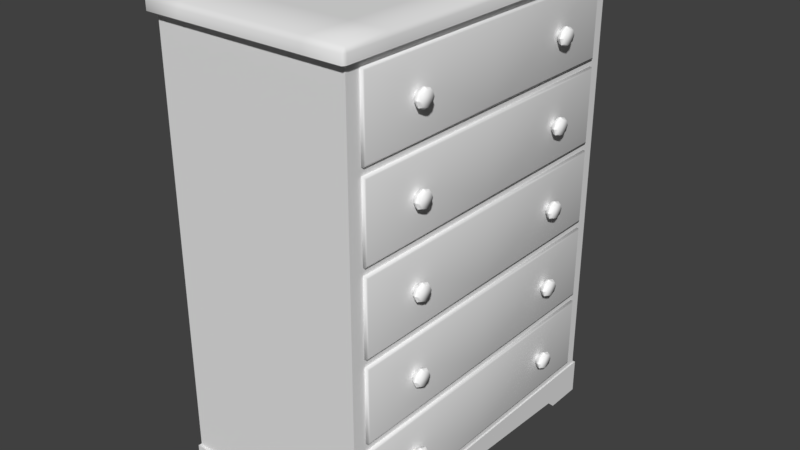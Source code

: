 # Source: Dresser.blend  (saved by Blender 2.79.0; exported with 4.5.12 LTS)
import bpy
from mathutils import Matrix  # noqa: F401  (used for matrix-valued properties, if any)

bpy.ops.wm.read_factory_settings(use_empty=True)
scene = bpy.context.scene
scene.name = 'Scene'

# ---- collections
col_collection_1 = bpy.data.collections.new('Collection 1'); scene.collection.children.link(col_collection_1)

# ---- materials (node trees are filled in below, after node groups)
mat_drawer = bpy.data.materials.new('Drawer')
mat_drawer.alpha_threshold = 0.0
mat_drawer.use_transparent_shadow = False
mat_drawer.roughness = 0.5
mat_handle = bpy.data.materials.new('Handle')
mat_handle.alpha_threshold = 0.0
mat_handle.use_transparent_shadow = False
mat_handle.diffuse_color = (1.0, 1.0, 1.0, 1.0)
mat_handle.roughness = 0.5
mat_handle.line_color = (0.0, 0.0, 0.0, 1.0)

# ---- material node trees

# ---- world
world_world = bpy.data.worlds.new('World'); scene.world = world_world
world_world.color = (0.05088, 0.05088, 0.05088)
world_world.use_sun_shadow = False
world_world.sun_shadow_jitter_overblur = 0.0
world_world.cycles.sampling_method = 'MANUAL'

# ---- meshes
me_cube_000 = bpy.data.meshes.new('Cube.000')
me_cube_000.from_pydata([(0.2277, -0.371, -0.2589), (0.2277, 0.0, -0.2589), (0.2277, 0.0, -0.4365), (0.2277, -0.371, -0.4365), (0.2371, -0.371, -0.2589), (0.2391, -0.3673, -0.2637), (0.2371, 0.0, -0.2589), (0.2391, 0.0, -0.2637), (0.2371, -0.371, -0.4365), (0.2391, -0.3673, -0.4317), (0.2391, 0.0, -0.4317), (0.2371, 0.0, -0.4365), (0.2433, -0.2189, -0.3393), (0.2381, -0.215, -0.348), (0.2381, -0.2189, -0.3393), (0.2381, -0.2282, -0.3357), (0.2381, -0.2374, -0.3393), (0.2381, -0.2413, -0.348), (0.2381, -0.2374, -0.3567), (0.2381, -0.2282, -0.3603), (0.2381, -0.2189, -0.3567), (0.2433, -0.215, -0.348), (0.2433, -0.2282, -0.3357), (0.2433, -0.2374, -0.3393), (0.2433, -0.2413, -0.348), (0.2433, -0.2374, -0.3567), (0.2433, -0.2282, -0.3603), (0.2433, -0.2189, -0.3567), (0.2468, -0.2084, -0.348), (0.2468, -0.2142, -0.3611), (0.2468, -0.2282, -0.3665), (0.2468, -0.2421, -0.3611), (0.2468, -0.2479, -0.348), (0.2468, -0.2421, -0.3349), (0.2468, -0.2282, -0.3294), (0.2468, -0.2142, -0.3349), (0.2537, -0.2055, -0.348), (0.2537, -0.2121, -0.363), (0.2537, -0.2282, -0.3692), (0.2537, -0.2442, -0.363), (0.2537, -0.2508, -0.348), (0.2537, -0.2442, -0.333), (0.2537, -0.2282, -0.3267), (0.2537, -0.2121, -0.333), (0.2621, -0.2103, -0.348), (0.2621, -0.2155, -0.3598), (0.2621, -0.2282, -0.3647), (0.2621, -0.2408, -0.3598), (0.2621, -0.246, -0.348), (0.2621, -0.2408, -0.3361), (0.2621, -0.2282, -0.3312), (0.2621, -0.2155, -0.3361), (-0.1853, -0.3521, -0.2683), (0.2142, -0.3521, -0.2683), (-0.1853, 0.0, -0.2683), (0.2142, 0.0, -0.2683), (0.2277, -0.3636, -0.2683), (0.2277, -0.3636, -0.4338), (0.2277, 0.0, -0.2683), (-0.1988, 0.0, -0.2683), (0.2277, 0.0, -0.4338), (-0.1988, -0.3636, -0.2683), (-0.1988, -0.3636, -0.4338), (-0.1988, 0.0, -0.4338), (0.2142, 0.0, -0.4199), (-0.1853, 0.0, -0.4199), (-0.1853, -0.3521, -0.4199), (0.2142, -0.3521, -0.4199)], [], [(54, 52, 66, 65), (4, 0, 3, 8), (8, 3, 2, 11), (10, 7, 5, 9), (6, 4, 5, 7), (4, 8, 9, 5), (10, 9, 8, 11), (6, 1, 0, 4), (16, 17, 24, 23), (15, 16, 23, 22), (13, 14, 12, 21), (18, 19, 26, 25), (19, 20, 27, 26), (20, 13, 21, 27), (23, 24, 32, 33), (17, 18, 25, 24), (13, 20, 19, 18, 17, 16, 15, 14), (14, 15, 22, 12), (35, 34, 42, 43), (24, 25, 31, 32), (25, 26, 30, 31), (26, 27, 29, 30), (21, 12, 35, 28), (12, 22, 34, 35), (27, 21, 28, 29), (22, 23, 33, 34), (38, 37, 45, 46), (33, 32, 40, 41), (31, 30, 38, 39), (29, 28, 36, 37), (28, 35, 43, 36), (34, 33, 41, 42), (32, 31, 39, 40), (30, 29, 37, 38), (44, 51, 50, 49, 48, 47, 46, 45), (43, 42, 50, 51), (41, 40, 48, 49), (39, 38, 46, 47), (37, 36, 44, 45), (36, 43, 51, 44), (42, 41, 49, 50), (40, 39, 47, 48), (3, 0, 56, 57), (0, 1, 58, 56), (2, 3, 57, 60), (60, 57, 62, 63), (63, 62, 61, 59), (59, 61, 52, 54), (57, 56, 61, 62), (56, 58, 55, 53), (61, 56, 53, 52), (67, 64, 65, 66), (52, 53, 67, 66), (53, 55, 64, 67)])
me_cube_000.polygons.foreach_set('use_smooth', [True] * 54)
me_cube_000.polygons.foreach_set('material_index', [0, 0, 0, 0, 0, 0, 0, 0, 1, 1, 1, 1, 1, 1, 1, 1, 1, 1, 1, 1, 1, 1, 1, 1, 1, 1, 1, 1, 1, 1, 1, 1, 1, 1, 1, 1, 1, 1, 1, 1, 1, 1, 0, 0, 0, 0, 0, 0, 0, 0, 0, 0, 0, 0])
_k = set([(0, 1), (0, 3), (2, 3), (28, 36), (29, 37), (30, 38), (31, 39), (32, 40), (33, 41), (34, 42), (35, 43), (36, 37), (36, 43), (36, 44), (37, 38), (37, 45), (38, 39), (38, 46), (39, 40), (39, 47), (40, 41), (40, 48), (41, 42), (41, 49), (42, 43), (42, 50), (43, 51), (52, 53), (52, 54), (52, 61), (52, 66), (53, 55), (53, 67), (56, 57), (56, 58), (56, 61), (57, 60), (57, 62), (59, 61), (61, 62), (62, 63), (64, 67), (65, 66), (66, 67)])
me_cube_000.attributes.new('sharp_edge', 'BOOLEAN', 'EDGE').data.foreach_set('value', [ (min(e.vertices), max(e.vertices)) in _k for e in me_cube_000.edges])
_uv = me_cube_000.uv_layers.new(name='UVMap')
_uv.uv.foreach_set('vector', [0.9891, 0.5046, 0.01091, 0.5046, 0.01091, 0.5046, 0.9891, 0.5046, 0.03456, 0.4811, 0.01091, 0.5046, 0.01091, 0.02108, 0.03456, 0.04858, 0.03456, 0.04858, 0.01091, 0.02108, 0.9891, 0.02108, 0.9891, 0.04858, 0.9892, 0.06642, 0.9892, 0.4633, 0.06467, 0.4633, 0.06467, 0.06642, 0.9891, 0.4811, 0.03456, 0.4811, 0.06467, 0.4633, 0.9892, 0.4633, 0.03456, 0.4811, 0.03456, 0.04858, 0.06467, 0.06642, 0.06467, 0.4633, 0.9892, 0.06642, 0.06467, 0.06642, 0.03456, 0.04858, 0.9891, 0.04858, 0.9891, 0.4811, 0.9891, 0.5046, 0.01091, 0.5046, 0.03456, 0.4811, 0.6086, 0.9403, 0.4952, 0.8261, 0.5169, 0.8115, 0.6216, 0.9074, 0.7877, 0.9403, 0.6086, 0.9403, 0.6216, 0.9074, 0.7698, 0.9005, 0.922, 0.651, 0.922, 0.8135, 0.8872, 0.8074, 0.9004, 0.6656, 0.4952, 0.6636, 0.6296, 0.5368, 0.6474, 0.5767, 0.5301, 0.6697, 0.6296, 0.5368, 0.8087, 0.5369, 0.7957, 0.5697, 0.6474, 0.5767, 0.8087, 0.5369, 0.922, 0.651, 0.9004, 0.6656, 0.7957, 0.5697, 0.6216, 0.9074, 0.5169, 0.8115, 0.5717, 0.7906, 0.6329, 0.8717, 0.4952, 0.8261, 0.4952, 0.6636, 0.5301, 0.6697, 0.5169, 0.8115, 0.2659, 0.8795, 0.3534, 0.8433, 0.3897, 0.7558, 0.3534, 0.6683, 0.2659, 0.632, 0.1784, 0.6683, 0.1422, 0.7558, 0.1784, 0.8433, 0.922, 0.8135, 0.7877, 0.9403, 0.7698, 0.9005, 0.8872, 0.8074, 0.8538, 0.788, 0.7647, 0.8864, 0.7546, 0.86, 0.8294, 0.7746, 0.5169, 0.8115, 0.5301, 0.6697, 0.5635, 0.6891, 0.5717, 0.7906, 0.5301, 0.6697, 0.6474, 0.5767, 0.6526, 0.5907, 0.5635, 0.6891, 0.6474, 0.5767, 0.7957, 0.5697, 0.7843, 0.6055, 0.6526, 0.5907, 0.9004, 0.6656, 0.8872, 0.8074, 0.8538, 0.788, 0.8456, 0.6866, 0.8872, 0.8074, 0.7698, 0.9005, 0.7647, 0.8864, 0.8538, 0.788, 0.7957, 0.5697, 0.9004, 0.6656, 0.8456, 0.6866, 0.7843, 0.6055, 0.7698, 0.9005, 0.6216, 0.9074, 0.6329, 0.8717, 0.7647, 0.8864, 0.6625, 0.6171, 0.7749, 0.6317, 0.7551, 0.6668, 0.6837, 0.6729, 0.6329, 0.8717, 0.5717, 0.7906, 0.5933, 0.7824, 0.6421, 0.8456, 0.5635, 0.6891, 0.6526, 0.5907, 0.6625, 0.6171, 0.588, 0.7026, 0.7843, 0.6055, 0.8456, 0.6866, 0.8239, 0.6949, 0.7749, 0.6317, 0.8456, 0.6866, 0.8538, 0.788, 0.8294, 0.7746, 0.8239, 0.6949, 0.7647, 0.8864, 0.6329, 0.8717, 0.6421, 0.8456, 0.7546, 0.86, 0.5717, 0.7906, 0.5635, 0.6891, 0.588, 0.7026, 0.5933, 0.7824, 0.6526, 0.5907, 0.7843, 0.6055, 0.7749, 0.6317, 0.6625, 0.6171, 0.8017, 0.7034, 0.7918, 0.7615, 0.733, 0.8029, 0.6615, 0.8109, 0.6156, 0.774, 0.6262, 0.7157, 0.6837, 0.6729, 0.7551, 0.6668, 0.8294, 0.7746, 0.7546, 0.86, 0.733, 0.8029, 0.7918, 0.7615, 0.6421, 0.8456, 0.5933, 0.7824, 0.6156, 0.774, 0.6615, 0.8109, 0.588, 0.7026, 0.6625, 0.6171, 0.6837, 0.6729, 0.6262, 0.7157, 0.7749, 0.6317, 0.8239, 0.6949, 0.8017, 0.7034, 0.7551, 0.6668, 0.8239, 0.6949, 0.8294, 0.7746, 0.7918, 0.7615, 0.8017, 0.7034, 0.7546, 0.86, 0.6421, 0.8456, 0.6615, 0.8109, 0.733, 0.8029, 0.5933, 0.7824, 0.588, 0.7026, 0.6262, 0.7157, 0.6156, 0.774, 0.01091, 0.02108, 0.01091, 0.5046, 0.01091, 0.5046, 0.01091, 0.02108, 0.01091, 0.5046, 0.9891, 0.5046, 0.9891, 0.5046, 0.01091, 0.5046, 0.9891, 0.02108, 0.01091, 0.02108, 0.01091, 0.02108, 0.9891, 0.02108, 0.9891, 0.02108, 0.01091, 0.02108, 0.01091, 0.02108, 0.9891, 0.02108, 0.9891, 0.02108, 0.01091, 0.02108, 0.01091, 0.5046, 0.9891, 0.5046, 0.9891, 0.5046, 0.01091, 0.5046, 0.01091, 0.5046, 0.9891, 0.5046, 0.01091, 0.02108, 0.01091, 0.5046, 0.01091, 0.5046, 0.01091, 0.02108, 0.01091, 0.5046, 0.9891, 0.5046, 0.9891, 0.5046, 0.01091, 0.5046, 0.01091, 0.5046, 0.01091, 0.5046, 0.01091, 0.5046, 0.01091, 0.5046, 0.01091, 0.5046, 0.9891, 0.5046, 0.9891, 0.5046, 0.01091, 0.5046, 0.01091, 0.5046, 0.01091, 0.5046, 0.01091, 0.5046, 0.01091, 0.5046, 0.01091, 0.5046, 0.9891, 0.5046, 0.9891, 0.5046, 0.01091, 0.5046])
me_cube_000.materials.append(mat_drawer)
me_cube_000.materials.append(mat_handle)
me_cube_000.use_remesh_preserve_volume = False
me_cube_000.use_remesh_preserve_attributes = False
me_cube_000.use_mirror_vertex_groups = False
me_cube_000.update()
me_cube_003 = bpy.data.meshes.new('Cube.003')
me_cube_003.from_pydata([(-0.2352, -0.4112, -0.5394), (-0.2316, -0.4049, 0.5394), (0.2352, -0.3197, -0.5394), (-0.2316, -0.3191, 0.5394), (0.2352, -0.4112, -0.5394), (0.2316, -0.4049, 0.5394), (0.2316, -0.2991, 0.5394), (-0.2352, -0.3197, -0.5394), (-0.2352, 0.0, -0.5035), (-0.2316, 0.0, 0.5394), (0.2352, 0.0, -0.5035), (0.2316, 0.0, 0.5394), (0.1592, -0.3191, -0.5394), (-0.1592, -0.3191, -0.5394), (-0.1617, -0.4112, -0.5394), (0.1617, -0.4112, -0.5394), (0.1443, -0.4049, 0.5394), (-0.1443, -0.4049, 0.5394), (0.153, -0.305, 0.5707), (-0.153, -0.305, 0.5707), (0.1592, 2.577e-08, -0.5035), (-0.1592, 2.577e-08, -0.5035), (-0.2316, -0.4049, -0.4558), (0.2316, -0.2991, -0.4558), (0.2316, -0.4049, -0.4558), (-0.2316, -0.3191, -0.4558), (0.2316, 0.0, -0.4558), (-0.2316, 0.0, -0.4558), (0.1443, -0.4049, -0.4558), (-0.1443, -0.4049, -0.4558), (0.1443, -0.3191, -0.5078), (0.0, -0.3191, -0.498), (-0.1443, -0.3191, -0.5078), (-0.1466, -0.4112, -0.5078), (-8.441e-12, -0.4112, -0.498), (0.1466, -0.4112, -0.5078), (0.0, -0.4049, 0.5394), (0.0, -0.4049, -0.4558), (-0.2352, -0.2985, -0.52), (0.2352, -0.2985, -0.52), (0.153, 0.0, 0.5707), (-0.1592, -0.2991, -0.52), (0.1592, -0.2991, -0.52), (0.1592, 5.155e-08, -0.4796), (-0.1592, 5.155e-08, -0.4796), (0.1443, -0.3191, -0.4796), (0.0, -0.3191, -0.4796), (-0.1443, -0.3191, -0.4796), (-0.1592, -0.2991, -0.4796), (0.1592, -0.2991, -0.4796), (-0.2456, -0.305, 0.5394), (0.2456, -0.305, 0.5394), (-0.153, -0.4236, 0.5394), (-0.2456, 0.0, 0.5394), (0.2456, 0.0, 0.5394), (0.153, -0.4236, 0.5394), (0.0, -0.4236, 0.5394), (-0.153, 0.0, 0.5707), (1.104e-23, -0.305, 0.5707), (1.104e-23, 0.0, 0.5707), (0.2456, -0.305, 0.5597), (0.2409, -0.305, 0.5707), (-0.2456, -0.4147, 0.5597), (-0.2409, -0.4236, 0.5597), (-0.2409, -0.4147, 0.5707), (-0.153, -0.4147, 0.5707), (-0.153, -0.4236, 0.5597), (0.153, -0.4236, 0.5597), (0.153, -0.4147, 0.5707), (0.2409, 0.0, 0.5707), (0.2456, 0.0, 0.5597), (0.2409, -0.4236, 0.5597), (0.2456, -0.4147, 0.5597), (0.2409, -0.4147, 0.5707), (-0.2409, -0.305, 0.5707), (-0.2456, -0.305, 0.5597), (-0.2456, 0.0, 0.5597), (-0.2409, 0.0, 0.5707), (-0.2409, -0.4236, 0.5394), (-0.2456, -0.4147, 0.5394), (0.2456, -0.4147, 0.5394), (0.2409, -0.4236, 0.5394), (7.131e-24, -0.4236, 0.5597), (1.104e-23, -0.4147, 0.5707), (0.2352, -0.4112, -0.519), (-0.2352, -0.4112, -0.519), (-0.2352, -0.4112, -0.4558), (-0.1466, -0.4112, -0.4558), (0.2352, -0.4112, -0.4558), (0.1466, -0.4112, -0.4558), (-0.2352, -0.2985, -0.4558), (-0.2352, 0.0, -0.4558), (0.2352, -0.2985, -0.4558), (0.2352, 0.0, -0.4558), (-8.441e-12, -0.4112, -0.4558), (-0.2263, -0.3191, 0.5394), (-0.2263, 0.0, 0.5394), (-0.2263, -0.3191, -0.4558), (-0.2263, 0.0, -0.4558), (-0.2444, -0.4191, 0.5597), (-0.2444, -0.4191, 0.5394), (0.2444, -0.4191, 0.5597), (0.2444, -0.4191, 0.5394), (0.2316, 1.788e-07, -0.0459), (0.2316, 1.788e-07, -0.06366), (0.2316, 1.788e-07, -0.2412), (0.2316, 1.788e-07, -0.2589), (0.2316, 1.788e-07, -0.4365), (0.2316, -0.371, -0.2589), (0.2316, -0.371, -0.4365), (0.2316, -0.371, -0.0459), (0.2316, -0.371, -0.2412), (0.2316, -0.371, -0.06366), (0.2316, 1.788e-07, 0.1494), (0.2316, 1.788e-07, 0.1316), (0.2316, -0.371, 0.1494), (0.2316, -0.371, 0.1316), (0.2316, 1.788e-07, 0.3269), (0.2316, 1.788e-07, 0.3447), (0.2316, -0.371, 0.3269), (0.2316, -0.371, 0.3447), (0.2316, 1.788e-07, 0.5222), (0.2316, -0.371, 0.5222), (-0.1942, 0.0, -0.0459), (-0.1942, 0.0, -0.06366), (-0.1942, 0.0, -0.2412), (-0.1942, 0.0, -0.2589), (-0.1942, 0.0, -0.4365), (-0.1942, -0.371, -0.2589), (-0.1942, -0.371, -0.4365), (-0.1942, -0.371, -0.0459), (-0.1942, -0.371, -0.2412), (-0.1942, -0.371, -0.06366), (-0.1942, 0.0, 0.1494), (-0.1942, 0.0, 0.1316), (-0.1942, -0.371, 0.1494), (-0.1942, -0.371, 0.1316), (-0.1942, 0.0, 0.3269), (-0.1942, 0.0, 0.3447), (-0.1942, -0.371, 0.3269), (-0.1942, -0.371, 0.3447), (-0.1942, 0.0, 0.5222), (-0.1942, -0.371, 0.5222), (-0.2316, -0.4049, -0.2568), (-0.2316, -0.4049, -0.05771), (-0.2316, -0.4049, 0.1413), (-0.2316, -0.4049, 0.3404), (0.2316, -0.4049, 0.3404), (0.2316, -0.4049, 0.1413), (0.2316, -0.4049, -0.05771), (0.2316, -0.4049, -0.2568), (-0.2316, -0.3191, 0.3404), (-0.2316, -0.3191, 0.1413), (-0.2316, -0.3191, -0.05771), (-0.2316, -0.3191, -0.2568), (0.1443, -0.4049, 0.3404), (0.1443, -0.4049, 0.1413), (0.1443, -0.4049, -0.05771), (0.1443, -0.4049, -0.2568), (-0.1443, -0.4049, 0.3404), (-0.1443, -0.4049, 0.1413), (-0.1443, -0.4049, -0.05771), (-0.1443, -0.4049, -0.2568), (0.0, -0.4049, 0.3404), (0.0, -0.4049, 0.1413), (0.0, -0.4049, -0.05771), (0.0, -0.4049, -0.2568), (-0.2263, 0.0, 0.3404), (-0.2263, 0.0, 0.1413), (-0.2263, 0.0, -0.05771), (-0.2263, 0.0, -0.2568), (-0.2263, -0.3191, 0.3404), (-0.2263, -0.3191, 0.1413), (-0.2263, -0.3191, -0.05771), (-0.2263, -0.3191, -0.2568)], [], [(146, 1, 3, 151), (109, 24, 23), (159, 17, 1, 146), (12, 2, 4, 15), (55, 81, 71, 67), (42, 39, 2, 12), (3, 9, 96, 95), (38, 41, 13, 7), (78, 52, 66, 63), (50, 79, 62, 75), (7, 13, 14, 0), (30, 12, 15, 35), (147, 5, 16, 155), (25, 27, 91, 90), (26, 23, 92, 93), (24, 28, 89, 88), (37, 29, 87, 94), (28, 37, 94, 89), (155, 16, 36, 163), (163, 36, 17, 159), (13, 32, 33, 14), (32, 31, 34, 33), (31, 30, 35, 34), (9, 3, 50, 53), (17, 36, 56, 52), (6, 11, 54, 51), (36, 16, 55, 56), (5, 6, 51, 80), (78, 100, 1), (22, 25, 90, 86), (23, 24, 88, 92), (29, 22, 86, 87), (8, 21, 41, 38), (18, 58, 83, 68), (20, 10, 39, 42), (109, 107, 127, 129), (102, 81, 5), (13, 41, 32), (12, 30, 42), (32, 41, 48, 47), (30, 31, 46, 45), (20, 42, 49, 43), (42, 30, 45, 49), (31, 32, 47, 46), (41, 21, 44, 48), (45, 46, 47, 48, 44, 43, 49), (1, 17, 52, 78), (57, 77, 74, 19), (58, 19, 65, 83), (69, 40, 18, 61), (80, 51, 60, 72), (51, 54, 70, 60), (52, 56, 82, 66), (19, 74, 64, 65), (61, 18, 68, 73), (56, 55, 67, 82), (59, 57, 19, 58), (40, 59, 58, 18), (53, 50, 75, 76), (99, 63, 64), (101, 72, 73), (100, 79, 1), (80, 102, 5), (83, 65, 66, 82), (68, 83, 82, 67), (64, 74, 75, 62), (73, 68, 67, 71), (74, 77, 76, 75), (65, 64, 63, 66), (61, 73, 72, 60), (102, 101, 71, 81), (100, 99, 62, 79), (69, 61, 60, 70), (84, 88, 89, 35), (38, 90, 91, 8), (33, 87, 86, 85), (39, 92, 88, 84), (85, 86, 90, 38), (0, 85, 38, 7), (2, 39, 84, 4), (14, 33, 85, 0), (4, 84, 35, 15), (35, 89, 94, 34), (34, 94, 87, 33), (10, 93, 92, 39), (171, 95, 96, 167), (151, 3, 95, 171), (27, 25, 97, 98), (78, 63, 99, 100), (62, 99, 64), (80, 72, 101, 102), (71, 101, 73), (3, 1, 79, 50), (16, 5, 81, 55), (106, 108, 128, 126), (104, 112, 132, 124), (114, 116, 136, 134), (117, 119, 139, 137), (121, 122, 142, 141), (115, 113, 133, 135), (110, 103, 123, 130), (111, 105, 125, 131), (116, 110, 130, 136), (110, 112, 104, 103), (122, 120, 140, 142), (111, 108, 106, 105), (120, 118, 138, 140), (112, 111, 131, 132), (108, 109, 129, 128), (113, 115, 116, 114), (119, 117, 118, 120), (6, 122, 121, 11), (119, 115, 135, 139), (6, 5, 122), (25, 154, 174, 97), (154, 153, 173, 174), (153, 152, 172, 173), (152, 151, 171, 172), (97, 174, 170, 98), (174, 173, 169, 170), (173, 172, 168, 169), (172, 171, 167, 168), (37, 166, 162, 29), (166, 165, 161, 162), (165, 164, 160, 161), (164, 163, 159, 160), (28, 158, 166, 37), (158, 157, 165, 166), (157, 156, 164, 165), (156, 155, 163, 164), (24, 150, 158, 28), (150, 149, 157, 158), (149, 148, 156, 157), (148, 147, 155, 156), (29, 162, 143, 22), (162, 161, 144, 143), (161, 160, 145, 144), (160, 159, 146, 145), (22, 143, 154, 25), (143, 144, 153, 154), (144, 145, 152, 153), (145, 146, 151, 152), (150, 24, 109, 108), (108, 111, 150), (111, 112, 149, 150), (112, 110, 149), (110, 116, 148, 149), (116, 115, 148), (115, 119, 147, 148), (120, 147, 119), (120, 122, 5, 147), (107, 109, 23, 26), (138, 141, 142, 140), (133, 137, 139, 135), (123, 134, 136, 130), (132, 131, 125, 124), (126, 128, 129, 127)])
me_cube_003.polygons.foreach_set('use_smooth', [True] * 157)
_k = set([(0, 7), (0, 14), (0, 85), (1, 3), (1, 17), (1, 146), (2, 4), (2, 12), (2, 39), (3, 95), (3, 151), (4, 15), (4, 84), (5, 6), (5, 16), (5, 147), (6, 11), (7, 13), (7, 38), (8, 38), (10, 39), (12, 15), (12, 30), (12, 42), (13, 14), (13, 32), (13, 41), (14, 33), (15, 35), (16, 36), (17, 36), (20, 42), (21, 41), (22, 25), (22, 29), (22, 86), (22, 143), (23, 24), (23, 26), (24, 28), (24, 88), (24, 150), (25, 97), (25, 154), (28, 37), (29, 37), (30, 31), (31, 32), (33, 34), (34, 35), (43, 49), (44, 48), (45, 46), (45, 49), (46, 47), (47, 48), (50, 53), (50, 79), (51, 54), (51, 80), (52, 56), (52, 78), (55, 56), (55, 81), (78, 100), (79, 100), (80, 102), (81, 102), (84, 88), (85, 86), (86, 87), (86, 90), (87, 94), (88, 89), (88, 92), (89, 94), (90, 91), (92, 93), (95, 96), (95, 171), (97, 98), (97, 174), (103, 110), (104, 112), (105, 111), (106, 108), (107, 109), (108, 109), (108, 128), (109, 129), (110, 116), (110, 130), (111, 112), (111, 131), (112, 132), (113, 115), (114, 116), (115, 119), (115, 135), (116, 136), (117, 119), (118, 120), (119, 139), (120, 122), (120, 140), (121, 122), (122, 142), (123, 130), (124, 132), (125, 131), (126, 128), (127, 129), (128, 129), (130, 136), (131, 132), (133, 135), (134, 136), (135, 139), (137, 139), (138, 140), (140, 142), (141, 142), (143, 144), (144, 145), (145, 146), (147, 148), (148, 149), (149, 150), (151, 152), (152, 153), (153, 154), (171, 172), (172, 173), (173, 174)])
me_cube_003.attributes.new('sharp_edge', 'BOOLEAN', 'EDGE').data.foreach_set('value', [ (min(e.vertices), max(e.vertices)) in _k for e in me_cube_003.edges])
_uv = me_cube_003.uv_layers.new(name='UVMap')
_uv.uv.foreach_set('vector', [0.2108, 0.3211, 0.2108, 0.4014, 0.1676, 0.4014, 0.1676, 0.3211, 0.6628, 0.007962, 0.6528, 0.9949, 0.7061, 0.9949, 0.2928, 0.3211, 0.2928, 0.4014, 0.2108, 0.4014, 0.2108, 0.3211, 0.6251, 0.5653, 0.6967, 0.5657, 0.6966, 0.6118, 0.6275, 0.6117, 0.01427, 0.5343, 0.02576, 0.4675, 0.03133, 0.4706, 0.02189, 0.535, 0.6252, 0.5525, 0.6967, 0.5524, 0.6967, 0.5657, 0.6251, 0.5653, 0.05847, 0.9216, 0.2182, 0.9524, 0.2172, 0.9573, 0.05752, 0.9265, 0.2443, 0.5524, 0.3158, 0.5525, 0.3158, 0.5653, 0.2443, 0.5657, 0.01849, 0.885, 0.009427, 0.8143, 0.0172, 0.8139, 0.02427, 0.8819, 0.0694, 0.9105, 0.02196, 0.891, 0.02735, 0.8859, 0.07167, 0.9026, 0.2443, 0.5657, 0.3158, 0.5653, 0.3135, 0.6117, 0.2443, 0.6118, 0.6062, 0.5655, 0.6251, 0.5653, 0.6275, 0.6117, 0.6083, 0.6119, 0.6457, 0.3211, 0.6457, 0.4014, 0.5638, 0.4014, 0.5638, 0.3211, 0.1608, 0.9949, 0.0001698, 0.9949, 0.0001698, 0.9914, 0.1505, 0.9914, 0.8567, 0.9949, 0.7061, 0.9949, 0.7064, 0.9914, 0.8567, 0.9914, 0.6462, 0.9946, 0.5641, 0.9946, 0.5662, 0.9914, 0.6496, 0.9914, 0.4284, 0.9946, 0.2928, 0.9946, 0.2906, 0.9914, 0.4284, 0.9914, 0.5641, 0.9946, 0.4284, 0.9946, 0.4284, 0.9914, 0.5662, 0.9914, 0.5638, 0.3211, 0.5638, 0.4014, 0.4283, 0.4014, 0.4283, 0.3211, 0.4283, 0.3211, 0.4283, 0.4014, 0.2928, 0.4014, 0.2928, 0.3211, 0.3158, 0.5653, 0.3348, 0.5655, 0.3326, 0.6119, 0.3135, 0.6117, 0.3348, 0.5655, 0.4705, 0.5655, 0.4705, 0.6119, 0.3326, 0.6119, 0.4705, 0.5655, 0.6062, 0.5655, 0.6083, 0.6119, 0.4705, 0.6119, 0.2182, 0.9524, 0.05847, 0.9216, 0.0694, 0.9105, 0.2207, 0.9392, 0.0001698, 0.8071, 0.0001699, 0.6733, 0.009362, 0.6734, 0.009427, 0.8143, 0.0722, 0.4297, 0.2174, 0.4018, 0.2199, 0.4145, 0.07323, 0.4426, 0.0001699, 0.6733, 0.004996, 0.5409, 0.01427, 0.5343, 0.009362, 0.6734, 0.02427, 0.4496, 0.0722, 0.4297, 0.07323, 0.4426, 0.02901, 0.4621, 0.01849, 0.885, 0.01962, 0.8895, 0.008856, 0.8813, 0.2041, 0.9949, 0.1608, 0.9949, 0.1505, 0.9914, 0.2072, 0.9914, 0.7061, 0.9949, 0.6528, 0.9949, 0.6496, 0.9914, 0.7064, 0.9914, 0.2928, 0.9946, 0.2107, 0.9946, 0.2072, 0.9914, 0.2906, 0.9914, 0.2438, 0.402, 0.3153, 0.4018, 0.3158, 0.5525, 0.2443, 0.5524, 0.08207, 0.5351, 0.07959, 0.6749, 0.02349, 0.6737, 0.02761, 0.5354, 0.6256, 0.4018, 0.6972, 0.402, 0.6967, 0.5524, 0.6252, 0.5525, 0.6628, 0.007962, 0.8494, 0.007963, 0.8494, 0.007963, 0.6628, 0.007962, 0.02677, 0.4636, 0.02576, 0.4675, 0.01662, 0.4705, 0.8631, 0.7278, 0.8479, 0.7239, 0.859, 0.7048, 0.8659, 0.4138, 0.8634, 0.4371, 0.8509, 0.4188, 0.859, 0.7048, 0.8479, 0.7239, 0.8386, 0.7101, 0.8483, 0.6984, 0.8634, 0.4371, 0.8701, 0.5723, 0.8622, 0.5722, 0.8525, 0.4438, 0.6992, 0.4018, 0.8509, 0.4188, 0.8428, 0.4334, 0.6975, 0.4128, 0.8509, 0.4188, 0.8634, 0.4371, 0.8525, 0.4438, 0.8428, 0.4334, 0.8701, 0.5723, 0.859, 0.7048, 0.8483, 0.6984, 0.8622, 0.5722, 0.8479, 0.7239, 0.7004, 0.7573, 0.6975, 0.7466, 0.8386, 0.7101, 0.8525, 0.4438, 0.8622, 0.5722, 0.8483, 0.6984, 0.8386, 0.7101, 0.6975, 0.7466, 0.6975, 0.4128, 0.8428, 0.4334, 0.008856, 0.8813, 0.0001698, 0.8071, 0.009427, 0.8143, 0.01849, 0.885, 0.2362, 0.8343, 0.2234, 0.9249, 0.07327, 0.8967, 0.078, 0.8162, 0.07959, 0.6749, 0.078, 0.8162, 0.02319, 0.8137, 0.02349, 0.6737, 0.2225, 0.4284, 0.2375, 0.5175, 0.08207, 0.5351, 0.07699, 0.4557, 0.02901, 0.4621, 0.07323, 0.4426, 0.07541, 0.4501, 0.034, 0.4667, 0.07323, 0.4426, 0.2199, 0.4145, 0.2214, 0.4223, 0.07541, 0.4501, 0.009427, 0.8143, 0.009362, 0.6734, 0.01733, 0.6736, 0.0172, 0.8139, 0.078, 0.8162, 0.07327, 0.8967, 0.02908, 0.8813, 0.02319, 0.8137, 0.07699, 0.4557, 0.08207, 0.5351, 0.02761, 0.5354, 0.03592, 0.471, 0.009362, 0.6734, 0.01427, 0.5343, 0.02189, 0.535, 0.01733, 0.6736, 0.2435, 0.6765, 0.2362, 0.8343, 0.078, 0.8162, 0.07959, 0.6749, 0.2375, 0.5175, 0.2435, 0.6765, 0.07959, 0.6749, 0.08207, 0.5351, 0.2207, 0.9392, 0.0694, 0.9105, 0.07167, 0.9026, 0.2222, 0.9311, 0.02585, 0.8845, 0.02427, 0.8819, 0.02908, 0.8813, 0.03269, 0.4681, 0.034, 0.4667, 0.03592, 0.471, 0.01962, 0.8895, 0.02196, 0.891, 0.01786, 0.9037, 0.02901, 0.4621, 0.02677, 0.4636, 0.02427, 0.4496, 0.02349, 0.6737, 0.02319, 0.8137, 0.0172, 0.8139, 0.01733, 0.6736, 0.02761, 0.5354, 0.02349, 0.6737, 0.01733, 0.6736, 0.02189, 0.535, 0.02908, 0.8813, 0.07327, 0.8967, 0.07167, 0.9026, 0.02735, 0.8859, 0.03592, 0.471, 0.02761, 0.5354, 0.02189, 0.535, 0.03133, 0.4706, 0.07327, 0.8967, 0.2234, 0.9249, 0.2222, 0.9311, 0.07167, 0.9026, 0.02319, 0.8137, 0.02908, 0.8813, 0.02427, 0.8819, 0.0172, 0.8139, 0.07699, 0.4557, 0.03592, 0.471, 0.034, 0.4667, 0.07541, 0.4501, 0.02677, 0.4636, 0.03269, 0.4681, 0.03133, 0.4706, 0.02576, 0.4675, 0.01962, 0.8895, 0.02585, 0.8845, 0.02735, 0.8859, 0.02196, 0.891, 0.2225, 0.4284, 0.07699, 0.4557, 0.07541, 0.4501, 0.2214, 0.4223, 0.6496, 0.9659, 0.6496, 0.9914, 0.5662, 0.9914, 0.5662, 0.9704, 0.1505, 0.9655, 0.1505, 0.9914, 0.0001698, 0.9914, 0.0001698, 0.9722, 0.2906, 0.9704, 0.2906, 0.9914, 0.2072, 0.9914, 0.2072, 0.9659, 0.7064, 0.9655, 0.7064, 0.9914, 0.6496, 0.9914, 0.6496, 0.9659, 0.2072, 0.9659, 0.2072, 0.9914, 0.1505, 0.9914, 0.1505, 0.9655, 0.2072, 0.9576, 0.2072, 0.9659, 0.1505, 0.9655, 0.1612, 0.9576, 0.6957, 0.9576, 0.7064, 0.9655, 0.6496, 0.9659, 0.6496, 0.9576, 0.2764, 0.9576, 0.2906, 0.9704, 0.2072, 0.9659, 0.2072, 0.9576, 0.6496, 0.9576, 0.6496, 0.9659, 0.5662, 0.9704, 0.5805, 0.9576, 0.5662, 0.9704, 0.5662, 0.9914, 0.4284, 0.9914, 0.4284, 0.9744, 0.4284, 0.9744, 0.4284, 0.9914, 0.2906, 0.9914, 0.2906, 0.9704, 0.8567, 0.9722, 0.8567, 0.9914, 0.7064, 0.9914, 0.7064, 0.9655, 0.1606, 0.3212, 0.1606, 0.4014, 0.0001698, 0.4014, 0.0001698, 0.3212, 0.1676, 0.3211, 0.1676, 0.4014, 0.1606, 0.4014, 0.1606, 0.3212, 0.0001698, 0.9949, 0.1608, 0.9949, 0.1608, 0.9998, 0.0001698, 0.9998, 0.01849, 0.885, 0.02427, 0.8819, 0.02585, 0.8845, 0.01962, 0.8895, 0.02735, 0.8859, 0.02585, 0.8845, 0.02908, 0.8813, 0.02901, 0.4621, 0.034, 0.4667, 0.03269, 0.4681, 0.02677, 0.4636, 0.03133, 0.4706, 0.03269, 0.4681, 0.03592, 0.471, 0.05847, 0.9216, 0.01786, 0.9037, 0.02196, 0.891, 0.0694, 0.9105, 0.004996, 0.5409, 0.01662, 0.4705, 0.02576, 0.4675, 0.01427, 0.5343, 0.8494, 0.07953, 0.6628, 0.07953, 0.6628, 0.07953, 0.8494, 0.07953, 0.8494, 0.1583, 0.6628, 0.1583, 0.6628, 0.1583, 0.8494, 0.1583, 0.8494, 0.237, 0.6628, 0.237, 0.6628, 0.237, 0.8494, 0.237, 0.8494, 0.3157, 0.6628, 0.3157, 0.6628, 0.3157, 0.8494, 0.3157, 0.8494, 0.3944, 0.6628, 0.3944, 0.6628, 0.3944, 0.8494, 0.3944, 0.6628, 0.2441, 0.8494, 0.2441, 0.8494, 0.2441, 0.6628, 0.2441, 0.6628, 0.1654, 0.8494, 0.1654, 0.8494, 0.1654, 0.6628, 0.1654, 0.6628, 0.08669, 0.8494, 0.08669, 0.8494, 0.08669, 0.6628, 0.08669, 0.6628, 0.237, 0.6628, 0.1654, 0.6628, 0.1654, 0.6628, 0.237, 0.6628, 0.1654, 0.6628, 0.1583, 0.8494, 0.1583, 0.8494, 0.1654, 0.6628, 0.3944, 0.6628, 0.3229, 0.6628, 0.3229, 0.6628, 0.3944, 0.6628, 0.08669, 0.6628, 0.07953, 0.8494, 0.07953, 0.8494, 0.08669, 0.6628, 0.3229, 0.8494, 0.3229, 0.8494, 0.3229, 0.6628, 0.3229, 0.6628, 0.1583, 0.6628, 0.08669, 0.6628, 0.08669, 0.6628, 0.1583, 0.6628, 0.07953, 0.6628, 0.007962, 0.6628, 0.007962, 0.6628, 0.07953, 0.8494, 0.2441, 0.6628, 0.2441, 0.6628, 0.237, 0.8494, 0.237, 0.6628, 0.3157, 0.8494, 0.3157, 0.8494, 0.3229, 0.6628, 0.3229, 0.699, 0.4014, 0.6628, 0.3944, 0.8494, 0.3944, 0.8494, 0.4014, 0.6628, 0.3157, 0.6628, 0.2441, 0.6628, 0.2441, 0.6628, 0.3157, 0.699, 0.4014, 0.02427, 0.4496, 0.6628, 0.3944, 0.1676, 0.00017, 0.1676, 0.08041, 0.1606, 0.08044, 0.1606, 0.0002003, 0.1676, 0.08041, 0.1676, 0.1607, 0.1606, 0.1607, 0.1606, 0.08044, 0.1676, 0.1607, 0.1676, 0.2409, 0.1606, 0.2409, 0.1606, 0.1607, 0.1676, 0.2409, 0.1676, 0.3211, 0.1606, 0.3212, 0.1606, 0.2409, 0.1606, 0.0002003, 0.1606, 0.08044, 0.0001698, 0.08044, 0.0001698, 0.0002003, 0.1606, 0.08044, 0.1606, 0.1607, 0.0001698, 0.1607, 0.0001698, 0.08044, 0.1606, 0.1607, 0.1606, 0.2409, 0.0001698, 0.2409, 0.0001698, 0.1607, 0.1606, 0.2409, 0.1606, 0.3212, 0.0001698, 0.3212, 0.0001698, 0.2409, 0.4283, 0.0001699, 0.4283, 0.08041, 0.2928, 0.08041, 0.2928, 0.00017, 0.4283, 0.08041, 0.4283, 0.1607, 0.2928, 0.1607, 0.2928, 0.08041, 0.4283, 0.1607, 0.4283, 0.2409, 0.2928, 0.2409, 0.2928, 0.1607, 0.4283, 0.2409, 0.4283, 0.3211, 0.2928, 0.3211, 0.2928, 0.2409, 0.5638, 0.0001698, 0.5638, 0.08041, 0.4283, 0.08041, 0.4283, 0.0001699, 0.5638, 0.08041, 0.5638, 0.1607, 0.4283, 0.1607, 0.4283, 0.08041, 0.5638, 0.1607, 0.5638, 0.2409, 0.4283, 0.2409, 0.4283, 0.1607, 0.5638, 0.2409, 0.5638, 0.3211, 0.4283, 0.3211, 0.4283, 0.2409, 0.6457, 0.0001698, 0.6457, 0.08041, 0.5638, 0.08041, 0.5638, 0.0001698, 0.6457, 0.08041, 0.6457, 0.1607, 0.5638, 0.1607, 0.5638, 0.08041, 0.6457, 0.1607, 0.6457, 0.2409, 0.5638, 0.2409, 0.5638, 0.1607, 0.6457, 0.2409, 0.6457, 0.3211, 0.5638, 0.3211, 0.5638, 0.2409, 0.2928, 0.00017, 0.2928, 0.08041, 0.2108, 0.08041, 0.2108, 0.0001699, 0.2928, 0.08041, 0.2928, 0.1607, 0.2108, 0.1607, 0.2108, 0.08041, 0.2928, 0.1607, 0.2928, 0.2409, 0.2108, 0.2409, 0.2108, 0.1607, 0.2928, 0.2409, 0.2928, 0.3211, 0.2108, 0.3211, 0.2108, 0.2409, 0.2108, 0.0001699, 0.2108, 0.08041, 0.1676, 0.08041, 0.1676, 0.00017, 0.2108, 0.08041, 0.2108, 0.1607, 0.1676, 0.1607, 0.1676, 0.08041, 0.2108, 0.1607, 0.2108, 0.2409, 0.1676, 0.2409, 0.1676, 0.1607, 0.2108, 0.2409, 0.2108, 0.3211, 0.1676, 0.3211, 0.1676, 0.2409, 0.6457, 0.08041, 0.6528, 0.9949, 0.6628, 0.007962, 0.6628, 0.07953, 0.6628, 0.07953, 0.6628, 0.08669, 0.6457, 0.08041, 0.6628, 0.08669, 0.6628, 0.1583, 0.6457, 0.1607, 0.6457, 0.08041, 0.6628, 0.1583, 0.6628, 0.1654, 0.6457, 0.1607, 0.6628, 0.1654, 0.6628, 0.237, 0.6457, 0.2409, 0.6457, 0.1607, 0.6628, 0.237, 0.6628, 0.2441, 0.6457, 0.2409, 0.6628, 0.2441, 0.6628, 0.3157, 0.6457, 0.3211, 0.6457, 0.2409, 0.6628, 0.3229, 0.6457, 0.3211, 0.6628, 0.3157, 0.6628, 0.3229, 0.6628, 0.3944, 0.6457, 0.4014, 0.6457, 0.3211, 0.8494, 0.007963, 0.6628, 0.007962, 0.699, 0.0001698, 0.8494, 0.0001698, 0.8494, 0.3229, 0.8494, 0.3944, 0.6628, 0.3944, 0.6628, 0.3229, 0.8494, 0.2441, 0.8494, 0.3157, 0.6628, 0.3157, 0.6628, 0.2441, 0.8494, 0.1654, 0.8494, 0.237, 0.6628, 0.237, 0.6628, 0.1654, 0.6628, 0.1583, 0.6628, 0.08669, 0.8494, 0.08669, 0.8494, 0.1583, 0.8494, 0.07953, 0.6628, 0.07953, 0.6628, 0.007962, 0.8494, 0.007963])
_uv.active_render = True
_uv = me_cube_003.uv_layers.new(name='UVMap.001')
_uv.uv.foreach_set('vector', [0.0, 0.0, 0.0, 0.0, 0.0, 0.0, 0.0, 0.0, 0.0, 0.0, 0.0, 0.0, 0.0, 0.0, 0.0, 0.0, 0.0, 0.0, 0.0, 0.0, 0.0, 0.0, 0.0, 0.0, 0.0, 0.0, 0.0, 0.0, 0.0, 0.0, 0.0, 0.0, 0.0, 0.0, 0.0, 0.0, 0.0, 0.0, 0.0, 0.0, 0.0, 0.0, 0.0, 0.0, 0.0, 0.0, 0.0, 0.0, 0.0, 0.0, 0.0, 0.0, 0.0, 0.0, 0.0, 0.0, 0.0, 0.0, 0.0, 0.0, 0.0, 0.0, 0.0, 0.0, 0.0, 0.0, 0.0, 0.0, 0.0, 0.0, 0.0, 0.0, 0.0, 0.0, 0.0, 0.0, 0.0, 0.0, 0.0, 0.0, 0.0, 0.0, 0.0, 0.0, 0.0, 0.0, 0.0, 0.0, 0.0, 0.0, 0.0, 0.0, 0.0, 0.0, 0.0, 0.0, 0.0, 0.0, 0.0, 0.0, 0.0, 0.0, 0.0, 0.0, 0.0, 0.0, 0.0, 0.0, 0.0, 0.0, 0.0, 0.0, 0.0, 0.0, 0.0, 0.0, 0.0, 0.0, 0.0, 0.0, 0.0, 0.0, 0.0, 0.0, 0.0, 0.0, 0.0, 0.0, 0.0, 0.0, 0.0, 0.0, 0.0, 0.0, 0.0, 0.0, 0.0, 0.0, 0.0, 0.0, 0.0, 0.0, 0.0, 0.0, 0.0, 0.0, 0.0, 0.0, 0.0, 0.0, 0.0, 0.0, 0.0, 0.0, 0.0, 0.0, 0.0, 0.0, 0.0, 0.0, 0.0, 0.0, 0.0, 0.0, 0.0, 0.0, 0.0, 0.0, 0.0, 0.0, 0.0, 0.0, 0.0, 0.0, 0.0, 0.0, 0.0, 0.0, 0.0, 0.0, 0.0, 0.0, 0.0, 0.0, 0.0, 0.0, 0.0, 0.0, 0.0, 0.0, 0.0, 0.0, 0.0, 0.0, 0.0, 0.0, 0.0, 0.0, 0.0, 0.0, 0.0, 0.0, 0.0, 0.0, 0.0, 0.0, 0.0, 0.0, 0.0, 0.0, 0.0, 0.0, 0.0, 0.0, 0.0, 0.0, 0.0, 0.0, 0.0, 0.0, 0.0, 0.0, 0.0, 0.0, 0.0, 0.0, 0.0, 0.0, 0.0, 0.0, 0.0, 0.0, 0.0, 0.0, 0.0, 0.0, 0.0, 0.0, 0.0, 0.0, 0.0, 0.0, 0.0, 0.0, 0.0, 0.0, 0.0, 0.0, 0.0, 0.0, 0.0, 0.0, 0.0, 0.0, 0.0, 0.0, 0.0, 0.0, 0.0, 0.0, 0.0, 0.0, 0.0, 0.0, 0.0, 0.0, 0.0, 0.0, 0.0, 0.0, 0.0, 0.0, 0.0, 0.0, 0.0, 0.0, 0.0, 0.0, 0.0, 0.0, 0.0, 0.0, 0.0, 0.0, 0.0, 0.0, 0.0, 0.0, 0.0, 0.0, 0.0, 0.0, 0.0, 0.0, 0.0, 0.0, 0.0, 0.0, 0.0, 0.0, 0.0, 0.0, 0.0, 0.0, 0.0, 0.0, 0.0, 0.0, 0.0, 0.0, 0.0, 0.0, 0.0, 0.0, 0.0, 0.0, 0.0, 0.0, 0.0, 0.0, 0.0, 0.0, 0.0, 0.0, 0.0, 0.0, 0.0, 0.0, 0.0, 0.0, 0.0, 0.0, 0.0, 0.0, 0.0, 0.0, 0.0, 0.0, 0.0, 0.0, 0.0, 0.0, 0.0, 0.0, 0.0, 0.0, 0.0, 0.0, 0.0, 0.0, 0.0, 0.0, 0.0, 0.0, 0.0, 0.0, 0.0, 0.0, 0.0, 0.0, 0.0, 0.0, 0.0, 0.0, 0.0, 0.0, 0.0, 0.0, 0.0, 0.0, 0.0, 0.0, 0.0, 0.0, 0.0, 0.0, 0.0, 0.0, 0.0, 0.0, 0.0, 0.0, 0.0, 0.0, 0.0, 0.0, 0.0, 0.0, 0.0, 0.0, 0.0, 0.0, 0.0, 0.0, 0.0, 0.0, 0.0, 0.0, 0.0, 0.0, 0.0, 0.0, 0.0, 0.0, 0.0, 0.0, 0.0, 0.0, 0.0, 0.0, 0.0, 0.0, 0.0, 0.0, 0.0, 0.0, 0.0, 0.0, 0.0, 0.0, 0.0, 0.0, 0.0, 0.0, 0.0, 0.0, 0.0, 0.0, 0.0, 0.0, 0.0, 0.0, 0.0, 0.0, 0.0, 0.0, 0.0, 0.0, 0.0, 0.0, 0.0, 0.0, 0.0, 0.0, 0.0, 0.0, 0.0, 0.0, 0.0, 0.0, 0.0, 0.0, 0.0, 0.0, 0.0, 0.0, 0.0, 0.0, 0.0, 0.0, 0.0, 0.0, 0.0, 0.0, 0.0, 0.0, 0.0, 0.0, 0.0, 0.0, 0.0, 0.0, 0.0, 0.0, 0.0, 0.0, 0.0, 0.0, 0.0, 0.0, 0.0, 0.0, 0.0, 0.0, 0.0, 0.0, 0.0, 0.0, 0.0, 0.0, 0.0, 0.0, 0.0, 0.0, 0.0, 0.0, 0.0, 0.0, 0.0, 0.0, 0.0, 0.0, 0.0, 0.0, 0.0, 0.0, 0.0, 0.0, 0.0, 0.0, 0.0, 0.0, 0.0, 0.0, 0.0, 0.0, 0.0, 0.0, 0.0, 0.0, 0.0, 0.0, 0.0, 0.0, 0.0, 0.0, 0.0, 0.0, 0.0, 0.0, 0.0, 0.0, 0.0, 0.0, 0.0, 0.0, 0.0, 0.0, 0.0, 0.0, 0.0, 0.0, 0.0, 0.0, 0.0, 0.0, 0.0, 0.0, 0.0, 0.0, 0.0, 0.0, 0.0, 0.0, 0.0, 0.0, 0.0, 0.0, 0.0, 0.0, 0.0, 0.0, 0.0, 0.0, 0.0, 0.0, 0.0, 0.0, 0.0, 0.0, 0.0, 0.0, 0.0, 0.0, 0.0, 0.0, 0.0, 0.0, 0.0, 0.0, 0.0, 0.0, 0.0, 0.0, 0.0, 0.0, 0.0, 0.0, 0.0, 0.0, 0.0, 0.0, 0.0, 0.0, 0.0, 0.0, 0.0, 0.0, 0.0, 0.0, 0.0, 0.0, 0.0, 0.0, 0.0, 0.0, 0.0, 0.0, 0.0, 0.0, 0.0, 0.0, 0.0, 0.0, 0.0, 0.0, 0.0, 0.0, 0.0, 0.0, 0.0, 0.0, 0.0, 0.0, 0.0, 0.0, 0.0, 0.0, 0.0, 0.0, 0.0, 0.0, 0.0, 0.0, 0.0, 0.0, 0.0, 0.0, 0.0, 0.0, 0.0, 0.0, 0.0, 0.0, 0.0, 0.0, 0.0, 0.0, 0.0, 0.0, 0.0, 0.0, 0.0, 0.0, 0.0, 0.0, 0.0, 0.0, 0.0, 0.0, 0.0, 0.0, 0.0, 0.0, 0.0, 0.0, 0.0, 0.0, 0.0, 0.0, 0.0, 0.0, 0.0, 0.0, 0.0, 0.0, 0.0, 0.0, 0.0, 0.0, 0.0, 0.0, 0.0, 0.0, 0.0, 0.0, 0.0, 0.0, 0.0, 0.0, 0.0, 0.0, 0.0, 0.0, 0.0, 0.0, 0.0, 0.0, 0.0, 0.0, 0.0, 0.0, 0.0, 0.0, 0.0, 0.0, 0.0, 0.0, 0.0, 0.0, 0.0, 0.0, 0.0, 0.0, 0.0, 0.0, 0.0, 0.0, 0.0, 0.0, 0.0, 0.0, 0.0, 0.0, 0.0, 0.0, 0.0, 0.0, 0.0, 0.0, 0.0, 0.0, 0.0, 0.0, 0.0, 0.0, 0.0, 0.0, 0.0, 0.0, 0.0, 0.0, 0.0, 0.0, 0.0, 0.0, 0.0, 0.0, 0.0, 0.0, 0.0, 0.0, 0.0, 0.0, 0.0, 0.0, 0.0, 0.0, 0.0, 0.0, 0.0, 0.0, 0.0, 0.0, 0.0, 0.0, 0.0, 0.0, 0.0, 0.0, 0.0, 0.0, 0.0, 0.0, 0.0, 0.0, 0.0, 0.0, 0.0, 0.0, 0.0, 0.0, 0.0, 0.0, 0.0, 0.0, 0.0, 0.0, 0.0, 0.0, 0.0, 0.0, 0.0, 0.0, 0.0, 0.0, 0.0, 0.0, 0.0, 0.0, 0.0, 0.0, 0.0, 0.0, 0.0, 0.0, 0.0, 0.0, 0.0, 0.0, 0.0, 0.0, 0.0, 0.0, 0.0, 0.0, 0.0, 0.0, 0.0, 0.0, 0.0, 0.0, 0.0, 0.0, 0.0, 0.0, 0.0, 0.0, 0.0, 0.0, 0.0, 0.0, 0.0, 0.0, 0.0, 0.0, 0.0, 0.0, 0.0, 0.0, 0.0, 0.0, 0.0, 0.0, 0.0, 0.0, 0.0, 0.0, 0.0, 0.0, 0.0, 0.0, 0.0, 0.0, 0.0, 0.0, 0.0, 0.0, 0.0, 0.0, 0.0, 0.0, 0.0, 0.0, 0.0, 0.0, 0.0, 0.0, 0.0, 0.0, 0.0, 0.0, 0.0, 0.0, 0.0, 0.0, 0.0, 0.0, 0.0, 0.0, 0.0, 0.0, 0.0, 0.0, 0.0, 0.0, 0.0, 0.0, 0.0, 0.0, 0.0, 0.0, 0.0, 0.0, 0.0, 0.0, 0.0, 0.0, 0.0, 0.0, 0.0, 0.0, 0.0, 0.0, 0.0, 0.0, 0.0, 0.0, 0.0, 0.0, 0.0, 0.0, 0.0, 0.0, 0.0, 0.0, 0.0, 0.0, 0.0, 0.0, 0.0, 0.0, 0.0, 0.0, 0.0, 0.0, 0.0, 0.0, 0.0, 0.0, 0.0, 0.0, 0.0, 0.0, 0.0, 0.0, 0.0, 0.0, 0.0, 0.0, 0.0, 0.0, 0.0, 0.0, 0.0, 0.0, 0.0, 0.0, 0.0, 0.0, 0.0, 0.0, 0.0, 0.0, 0.0, 0.0, 0.0, 0.0, 0.0, 0.0, 0.0, 0.0, 0.0, 0.0, 0.0, 0.0, 0.0, 0.0, 0.0, 0.0, 0.0, 0.0, 0.0, 0.0, 0.0, 0.0, 0.0, 0.0, 0.0, 0.0, 0.0, 0.0, 0.0, 0.0, 0.0, 0.0, 0.0, 0.0, 0.0, 0.0, 0.0, 0.0, 0.0, 0.0, 0.0, 0.0, 0.0, 0.0, 0.0, 0.0, 0.0, 0.0, 0.0, 0.0, 0.0, 0.0, 0.0, 0.0, 0.0, 0.0, 0.0, 0.0, 0.0, 0.0, 0.0, 0.0, 0.0, 0.0, 0.0, 0.0, 0.0, 0.0, 0.0, 0.0, 0.0, 0.0, 0.0, 0.0, 0.0, 0.0, 0.0, 0.0, 0.0, 0.0, 0.0, 0.0, 0.0, 0.0, 0.0, 0.0, 0.0, 0.0, 0.0, 0.0, 0.0, 0.0, 0.0, 0.0, 0.0, 0.0, 0.0, 0.0, 0.0, 0.0, 0.0, 0.0, 0.0, 0.0, 0.0, 0.0, 0.0, 0.0, 0.0, 0.0, 0.0, 0.0, 0.0, 0.0, 0.0, 0.0, 0.0, 0.0, 0.0, 0.0, 0.0, 0.0, 0.0, 0.0, 0.0, 0.0, 0.0, 0.0, 0.0, 0.0, 0.0, 0.0, 0.0, 0.0, 0.0, 0.0, 0.0, 0.0, 0.0, 0.0, 0.0, 0.0, 0.0, 0.0, 0.0, 0.0, 0.0, 0.0, 0.0, 0.0, 0.0, 0.0, 0.0, 0.0, 0.0, 0.0, 0.0, 0.0, 0.0, 0.0, 0.0, 0.0, 0.0, 0.0, 0.0, 0.0, 0.0, 0.0, 0.0, 0.0, 0.0, 0.0, 0.0, 0.0, 0.0, 0.0, 0.0, 0.0, 0.0, 0.0, 0.0, 0.0, 0.0, 0.0, 0.0, 0.0, 0.0, 0.0, 0.0, 0.0, 0.0, 0.0, 0.0, 0.0, 0.0, 0.0, 0.0, 0.0, 0.0, 0.0, 0.0, 0.0, 0.0, 0.0, 0.0, 0.0, 0.0, 0.0, 0.0, 0.0, 0.0, 0.0, 0.0, 0.0, 0.0, 0.0, 0.0, 0.0, 0.0, 0.0, 0.0, 0.0, 0.0, 0.0, 0.0, 0.0, 0.0, 0.0, 0.0, 0.0, 0.0, 0.0, 0.0, 0.0, 0.0, 0.0, 0.0, 0.0, 0.0, 0.0, 0.0, 0.0, 0.0, 0.0, 0.0, 0.0, 0.0, 0.0, 0.0, 0.0, 0.0, 0.0, 0.0, 0.0, 0.0, 0.0, 0.0, 0.0, 0.0, 0.0, 0.0, 0.0, 0.0, 0.0, 0.0, 0.0, 0.0, 0.0, 0.0, 0.0, 0.0, 0.0, 0.0, 0.0, 0.0, 0.0])
me_cube_003.use_remesh_preserve_volume = False
me_cube_003.use_remesh_preserve_attributes = False
me_cube_003.use_mirror_vertex_groups = False
me_cube_003.update()

# ---- objects
ob_drawers = bpy.data.objects.new('Drawers', me_cube_000)
ob_dresser = bpy.data.objects.new('Dresser', me_cube_003)

# ---- transforms, parenting, visibility, modifiers, constraints
ob_drawers.location = (-1.692, -0.784, 0.6)
ob_drawers.lineart.crease_threshold = 0.0
_m = ob_drawers.modifiers.new('Mirror', 'MIRROR')
_m.use_axis = (False, True, False)
_m.use_clip = True
_m = ob_drawers.modifiers.new('Array', 'ARRAY')
_m.count = 5
_m.constant_offset_displace = (0.0, 0.0, 0.0)
_m.relative_offset_displace = (0.0, 0.0, 1.1)
_m = ob_drawers.modifiers.new('EdgeSplit', 'EDGE_SPLIT')
_m.use_edge_angle = False
ob_dresser.location = (-1.692, -0.784, 0.6)
ob_dresser.lineart.crease_threshold = 0.0
_m = ob_dresser.modifiers.new('Mirror', 'MIRROR')
_m.use_axis = (False, True, False)
_m.use_clip = True
_m = ob_dresser.modifiers.new('EdgeSplit', 'EDGE_SPLIT')
_m.use_edge_angle = False

# ---- collection membership
col_collection_1.objects.link(ob_drawers)
col_collection_1.objects.link(ob_dresser)

# ---- scene / render settings (as saved in the file)
scene.frame_start = 1; scene.frame_end = 250; scene.frame_set(1)
scene.render.engine = 'BLENDER_EEVEE_NEXT'
scene.render.dither_intensity = 0.0
scene.cycles.use_denoising = False
scene.cycles.samples = 128
scene.cycles.sampling_pattern = 'TABULATED_SOBOL'
scene.cycles.use_adaptive_sampling = False
scene.cycles.use_light_tree = False
scene.cycles.blur_glossy = 0.0
scene.cycles.sample_clamp_indirect = 0.0
scene.view_settings.view_transform = 'Standard'
bpy.context.view_layer.update()

# ---- added for rendering (the .blend has no active camera and no usable light): camera, sun
cam_auto = bpy.data.cameras.new('AutoCamera')
cam_auto.lens = 50.0
cam_auto.sensor_width = 36.0
cam_auto.clip_end = 1000.0
ob_auto_camera = bpy.data.objects.new('AutoCamera', cam_auto)
scene.collection.objects.link(ob_auto_camera)
ob_auto_camera.location = (-0.308844, -2.43378, 1.71548)
ob_auto_camera.rotation_euler = (1.09748, -7.21219e-08, 0.694738)
scene.camera = ob_auto_camera
light_auto_sun = bpy.data.lights.new('AutoSun', 'SUN')
light_auto_sun.energy = 3.0
light_auto_sun.angle = 0.0523599
ob_auto_sun = bpy.data.objects.new('AutoSun', light_auto_sun)
scene.collection.objects.link(ob_auto_sun)
ob_auto_sun.rotation_euler = (0.872665, 0.174533, 0.523599)
bpy.context.view_layer.update()
